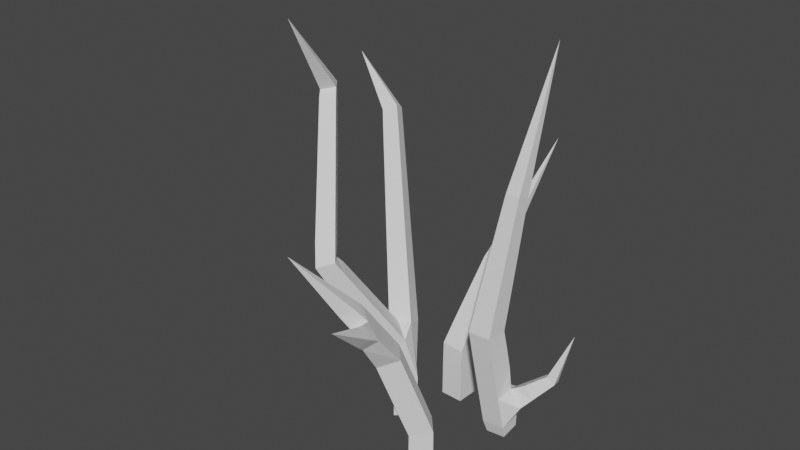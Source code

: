 # Source: Scrub1.blend  (saved by Blender 2.92.15; exported with 4.5.12 LTS)
import bpy
from mathutils import Matrix  # noqa: F401  (used for matrix-valued properties, if any)

bpy.ops.wm.read_factory_settings(use_empty=True)
scene = bpy.context.scene
scene.name = 'Scene'

# ---- collections
col_collection = bpy.data.collections.new('Collection'); scene.collection.children.link(col_collection)

# ---- world
world_world = bpy.data.worlds.new('World'); scene.world = world_world
world_world.use_nodes = True; world_world.node_tree.nodes.clear()
_N = world_world.node_tree.nodes; _L = world_world.node_tree.links
n0 = _N.new('ShaderNodeOutputWorld'); n0.name = 'World Output'; n0.location = (300, 300)
n1 = _N.new('ShaderNodeBackground'); n1.name = 'Background'; n1.location = (10, 300)
n1.inputs[0].default_value = (0.05088, 0.05088, 0.05088, 1.0)
_L.new(n1.outputs[0], n0.inputs[0])
n0.is_active_output = True
world_world.color = (0.05088, 0.05088, 0.05088)
world_world.use_sun_shadow = False
world_world.sun_shadow_jitter_overblur = 0.0

# ---- meshes
me_plane = bpy.data.meshes.new('Plane')
me_plane.from_pydata([(-0.01861, -0.002709, -0.01888), (0.01851, 0.003848, -0.01878), (0.01861, 0.002709, 0.01888), (-0.01851, -0.003848, 0.01878), (-0.1855, 0.3323, 0.05828), (-0.1254, 0.2644, 0.1462), (-0.01884, -0.03351, -0.01884), (0.01884, -0.03351, -0.01884), (0.01884, -0.03351, 0.01884), (-0.01884, -0.03351, 0.01884), (-0.03024, 0.02846, -0.01686), (0.005162, 0.04137, -0.01647), (0.005558, 0.03912, 0.02115), (-0.02985, 0.02621, 0.02076), (-0.04259, 0.06225, -0.01472), (-0.007181, 0.07516, -0.01432), (-0.006784, 0.07291, 0.0233), (-0.04219, 0.06, 0.0229), (-0.05493, 0.09604, -0.01257), (-0.01952, 0.1089, -0.01217), (-0.01913, 0.1067, 0.02544), (-0.05453, 0.09379, 0.02505), (-0.06727, 0.1298, -0.01043), (-0.03187, 0.1427, -0.01003), (-0.03147, 0.1405, 0.02759), (-0.06688, 0.1276, 0.02719), (-0.108, 0.2074, 0.01016), (-0.08521, 0.2244, 0.01016), (-0.07781, 0.2165, 0.04046), (-0.1007, 0.2005, 0.04046), (-0.1212, 0.2286, 0.01835), (-0.1018, 0.2431, 0.01835), (-0.09839, 0.2385, 0.0419), (-0.1178, 0.2241, 0.0419), (-0.06296, 0.1962, 0.06057), (-0.08599, 0.1813, 0.06057), (-0.103, 0.212, 0.06352), (-0.08391, 0.2243, 0.06352), (-0.07445, 0.2096, 0.07799), (-0.09351, 0.1973, 0.07799)], [], [(16, 17, 13, 12), (14, 15, 11, 10), (13, 10, 0, 3), (12, 13, 3, 2), (15, 16, 12, 11), (25, 35, 29), (24, 34, 35, 25), (11, 12, 2, 1), (10, 11, 1, 0), (25, 29, 26, 22), (23, 22, 26, 27), (6, 7, 8, 9), (34, 23, 27, 28), (30, 4, 31), (34, 24, 23), (17, 14, 10, 13), (18, 19, 15, 14), (19, 20, 16, 15), (20, 21, 17, 16), (21, 18, 14, 17), (22, 23, 19, 18), (23, 24, 20, 19), (24, 25, 21, 20), (25, 22, 18, 21), (30, 31, 27, 26), (31, 32, 28, 27), (32, 33, 29, 28), (33, 30, 26, 29), (33, 32, 4), (32, 31, 4), (30, 33, 4), (36, 37, 28, 29), (37, 38, 34, 28), (38, 39, 35, 34), (39, 36, 29, 35), (37, 36, 5), (38, 5, 39), (37, 5, 38), (36, 39, 5), (0, 1, 7, 6), (1, 2, 8, 7), (2, 3, 9, 8), (3, 0, 6, 9)])
me_plane.use_remesh_fix_poles = True
me_plane.use_remesh_preserve_attributes = False
me_plane.use_mirror_vertex_groups = False
me_plane.update()
me_plane_002 = bpy.data.meshes.new('Plane.002')
me_plane_002.from_pydata([(-0.132, 0.2254, 0.03091), (-0.1033, 0.2336, 0.03071), (-0.1044, 0.2381, 0.06015), (-0.133, 0.2298, 0.06035), (-0.06286, 0.4569, -0.2499), (-0.0004102, 0.3855, -0.1801), (-0.02201, 0.376, -0.1839), (-0.03055, 0.3878, -0.165), (-0.008953, 0.3973, -0.1612), (-0.1223, 0.4587, -0.09138), (-0.09876, 0.4628, -0.09031), (-0.09977, 0.4625, -0.06643), (-0.1233, 0.4584, -0.06749), (0.01884, -0.06621, -0.01884), (-0.01884, -0.06621, -0.01884), (-0.01884, -0.06621, 0.01884), (0.01884, -0.06621, 0.01884), (-0.1197, 0.2055, 0.02549), (-0.09381, 0.2218, 0.02549), (-0.09052, 0.2166, 0.05552), (-0.1165, 0.2003, 0.05552), (-0.1047, 0.1806, 0.01898), (-0.07787, 0.1975, 0.01898), (-0.07447, 0.1921, 0.05004), (-0.1013, 0.1752, 0.05004), (-0.08855, 0.1539, 0.01202), (-0.06079, 0.1714, 0.01202), (-0.05727, 0.1658, 0.04416), (-0.08503, 0.1484, 0.04416), (-0.07167, 0.1261, 0.004729), (-0.04292, 0.1442, 0.004729), (-0.03928, 0.1384, 0.03801), (-0.06803, 0.1203, 0.03801), (-0.05422, 0.09723, -0.002806), (-0.02445, 0.116, -0.002806), (-0.02068, 0.11, 0.03166), (-0.05044, 0.09124, 0.03166), (-0.03629, 0.06762, -0.01055), (-0.005476, 0.08703, -0.01055), (-0.00157, 0.08083, 0.02513), (-0.03239, 0.06142, 0.02513), (0.02117, 0.08229, -0.0312), (-0.01261, 0.07551, -0.04164), (-0.02497, 0.09027, -0.01123), (0.008799, 0.09705, -0.0007865), (0.01889, 0.1145, -0.047), (-0.01367, 0.108, -0.05707), (-0.0256, 0.1222, -0.02775), (0.006965, 0.1287, -0.01768), (0.01682, 0.1438, -0.06136), (-0.01464, 0.1375, -0.07108), (-0.02616, 0.1512, -0.04276), (0.005299, 0.1575, -0.03303), (0.01488, 0.1713, -0.07485), (-0.01555, 0.1652, -0.08426), (-0.02669, 0.1785, -0.05686), (0.003734, 0.1846, -0.04745), (0.01302, 0.1976, -0.08773), (-0.01642, 0.1916, -0.09683), (-0.0272, 0.2045, -0.07032), (0.002239, 0.2104, -0.06122), (0.01123, 0.2229, -0.1001), (-0.01726, 0.2171, -0.109), (-0.02769, 0.2296, -0.0833), (0.0007985, 0.2353, -0.0745), (0.009496, 0.2474, -0.1122), (-0.01807, 0.2419, -0.1207), (-0.02817, 0.2539, -0.09589), (-0.0005987, 0.2595, -0.08737), (0.007806, 0.2713, -0.1239), (-0.01886, 0.266, -0.1322), (-0.02863, 0.2776, -0.1082), (-0.00196, 0.283, -0.09991), (0.006154, 0.2947, -0.1354), (-0.01964, 0.2895, -0.1434), (-0.02908, 0.3008, -0.1201), (-0.00329, 0.306, -0.1122), (0.004536, 0.3176, -0.1466), (-0.02039, 0.3126, -0.1543), (-0.02952, 0.3235, -0.1319), (-0.004593, 0.3285, -0.1242), (0.002946, 0.3401, -0.1577), (-0.02114, 0.3353, -0.1651), (-0.02996, 0.3458, -0.1434), (-0.005873, 0.3506, -0.136), (0.001383, 0.3622, -0.1685), (-0.02187, 0.3576, -0.1757), (-0.03039, 0.3677, -0.1547), (-0.007132, 0.3724, -0.1476), (-0.1227, 0.4374, -0.0812), (-0.09846, 0.4377, -0.07916), (-0.1004, 0.4494, -0.05786), (-0.1247, 0.449, -0.0599), (-0.1236, 0.4169, -0.07041), (-0.09881, 0.4173, -0.06832), (-0.1008, 0.4292, -0.04656), (-0.1256, 0.4288, -0.04865), (-0.1245, 0.3951, -0.0589), (-0.09919, 0.3955, -0.05676), (-0.1012, 0.4076, -0.03452), (-0.1266, 0.4073, -0.03666), (-0.1255, 0.3724, -0.0469), (-0.09958, 0.3728, -0.04472), (-0.1017, 0.3852, -0.02197), (-0.1276, 0.3848, -0.02415), (-0.1265, 0.349, -0.03452), (-0.09998, 0.3493, -0.03229), (-0.1021, 0.3621, -0.009016), (-0.1286, 0.3617, -0.01125), (-0.1275, 0.3249, -0.02184), (-0.1004, 0.3253, -0.01955), (-0.1026, 0.3383, 0.004259), (-0.1297, 0.3379, 0.001974), (-0.1286, 0.3004, -0.008886), (-0.1008, 0.3008, -0.006548), (-0.1031, 0.3141, 0.01781), (-0.1308, 0.3137, 0.01547), (-0.1296, 0.2754, 0.004295), (-0.1013, 0.2759, 0.006686), (-0.1036, 0.2895, 0.0316), (-0.1319, 0.2891, 0.02921), (-0.1307, 0.2501, 0.01768), (-0.1017, 0.2505, 0.02013), (-0.104, 0.2645, 0.04561), (-0.1331, 0.264, 0.04316), (-0.1613, 0.5841, -0.005097), (0.01884, 0.007386, -0.01884), (-0.01884, 0.007386, -0.01884), (-0.01884, 0.007386, 0.01884), (0.01884, 0.007386, 0.01884), (0.01884, -0.02941, -0.01884), (-0.01884, -0.02941, -0.01884), (-0.01884, -0.02941, 0.01884), (0.01884, -0.02941, 0.01884), (-0.03629, 0.06762, -0.01055), (-0.00157, 0.08083, 0.02513), (-0.03239, 0.06142, 0.02513)], [], [(44, 43, 39), (1, 2, 19, 18), (40, 129, 39), (129, 44, 39), (0, 1, 18, 17), (127, 37, 43, 42), (16, 15, 14, 13), (37, 134, 38, 43), (43, 38, 135, 39), (128, 129, 40), (127, 128, 40, 37), (126, 41, 44, 129), (39, 135, 136, 40), (126, 42, 41), (126, 127, 42), (40, 136, 134, 37), (2, 3, 20, 19), (3, 0, 17, 20), (17, 18, 22, 21), (18, 19, 23, 22), (19, 20, 24, 23), (20, 17, 21, 24), (21, 22, 26, 25), (22, 23, 27, 26), (23, 24, 28, 27), (24, 21, 25, 28), (25, 26, 30, 29), (26, 27, 31, 30), (27, 28, 32, 31), (28, 25, 29, 32), (29, 30, 34, 33), (30, 31, 35, 34), (31, 32, 36, 35), (32, 29, 33, 36), (33, 34, 38, 134), (34, 35, 135, 38), (35, 36, 136, 135), (36, 33, 134, 136), (41, 42, 46, 45), (42, 43, 47, 46), (43, 44, 48, 47), (44, 41, 45, 48), (45, 46, 50, 49), (46, 47, 51, 50), (47, 48, 52, 51), (48, 45, 49, 52), (49, 50, 54, 53), (50, 51, 55, 54), (51, 52, 56, 55), (52, 49, 53, 56), (53, 54, 58, 57), (54, 55, 59, 58), (55, 56, 60, 59), (56, 53, 57, 60), (57, 58, 62, 61), (58, 59, 63, 62), (59, 60, 64, 63), (60, 57, 61, 64), (61, 62, 66, 65), (62, 63, 67, 66), (63, 64, 68, 67), (64, 61, 65, 68), (65, 66, 70, 69), (66, 67, 71, 70), (67, 68, 72, 71), (68, 65, 69, 72), (69, 70, 74, 73), (70, 71, 75, 74), (71, 72, 76, 75), (72, 69, 73, 76), (73, 74, 78, 77), (74, 75, 79, 78), (75, 76, 80, 79), (76, 73, 77, 80), (77, 78, 82, 81), (78, 79, 83, 82), (79, 80, 84, 83), (80, 77, 81, 84), (81, 82, 86, 85), (82, 83, 87, 86), (83, 84, 88, 87), (84, 81, 85, 88), (85, 86, 6, 5), (86, 87, 7, 6), (87, 88, 8, 7), (88, 85, 5, 8), (9, 10, 90, 89), (10, 11, 91, 90), (11, 12, 92, 91), (12, 9, 89, 92), (89, 90, 94, 93), (90, 91, 95, 94), (91, 92, 96, 95), (92, 89, 93, 96), (93, 94, 98, 97), (94, 95, 99, 98), (95, 96, 100, 99), (96, 93, 97, 100), (97, 98, 102, 101), (98, 99, 103, 102), (99, 100, 104, 103), (100, 97, 101, 104), (101, 102, 106, 105), (102, 103, 107, 106), (103, 104, 108, 107), (104, 101, 105, 108), (105, 106, 110, 109), (106, 107, 111, 110), (107, 108, 112, 111), (108, 105, 109, 112), (109, 110, 114, 113), (110, 111, 115, 114), (111, 112, 116, 115), (112, 109, 113, 116), (113, 114, 118, 117), (114, 115, 119, 118), (115, 116, 120, 119), (116, 113, 117, 120), (117, 118, 122, 121), (118, 119, 123, 122), (119, 120, 124, 123), (120, 117, 121, 124), (121, 122, 1, 0), (122, 123, 2, 1), (123, 124, 3, 2), (124, 121, 0, 3), (130, 131, 127, 126), (131, 132, 128, 127), (132, 133, 129, 128), (133, 130, 126, 129), (13, 14, 131, 130), (14, 15, 132, 131), (15, 16, 133, 132), (16, 13, 130, 133), (125, 12, 11), (11, 10, 125), (9, 12, 125), (10, 9, 125), (4, 6, 7), (7, 8, 4), (5, 4, 8), (6, 4, 5)])
me_plane_002.use_remesh_fix_poles = True
me_plane_002.use_remesh_preserve_attributes = False
me_plane_002.use_mirror_vertex_groups = False
me_plane_002.update()
me_plane_003 = bpy.data.meshes.new('Plane.003')
me_plane_003.from_pydata([(0.01919, 0.02162, -0.01783), (-0.01843, 0.02362, -0.01903), (-0.01919, 0.03147, 0.01783), (0.01843, 0.02947, 0.01903), (0.02365, 0.3262, -0.2182), (0.02885, 0.1547, -0.06991), (0.005001, 0.1562, -0.07057), (0.005345, 0.1696, -0.05076), (0.0292, 0.1681, -0.05011), (0.01933, -0.06621, -0.01834), (-0.01834, -0.06621, -0.01933), (-0.01933, -0.06621, 0.01834), (0.01834, -0.06621, 0.01933), (0.02151, 0.05426, -0.0309), (-0.01226, 0.05779, -0.03254), (-0.01233, 0.07162, -0.00149), (0.02144, 0.06809, 0.0001521), (0.0236, 0.08272, -0.04202), (-0.007368, 0.08595, -0.04353), (-0.007428, 0.09863, -0.01505), (0.02354, 0.0954, -0.01354), (0.0255, 0.1086, -0.05212), (-0.002922, 0.1115, -0.05351), (-0.002977, 0.1232, -0.02737), (0.02545, 0.1202, -0.02598), (0.02729, 0.1329, -0.06162), (0.001255, 0.1356, -0.06288), (0.001205, 0.1462, -0.03894), (0.02724, 0.1435, -0.03768), (0.01933, -0.004372, -0.01834), (-0.01834, -0.004372, -0.01933), (-0.01933, -0.004372, 0.01834), (0.01834, -0.004372, 0.01933), (0.01933, -0.03529, -0.01834), (-0.01834, -0.03529, -0.01933), (-0.01933, -0.03529, 0.01834), (0.01834, -0.03529, 0.01933)], [], [(12, 11, 10, 9), (6, 4, 5), (8, 4, 7), (5, 4, 8), (7, 4, 6), (0, 1, 14, 13), (1, 2, 15, 14), (2, 3, 16, 15), (3, 0, 13, 16), (13, 14, 18, 17), (14, 15, 19, 18), (15, 16, 20, 19), (16, 13, 17, 20), (17, 18, 22, 21), (18, 19, 23, 22), (19, 20, 24, 23), (20, 17, 21, 24), (21, 22, 26, 25), (22, 23, 27, 26), (23, 24, 28, 27), (24, 21, 25, 28), (25, 26, 6, 5), (26, 27, 7, 6), (27, 28, 8, 7), (28, 25, 5, 8), (29, 30, 1, 0), (30, 31, 2, 1), (31, 32, 3, 2), (32, 29, 0, 3), (33, 34, 30, 29), (34, 35, 31, 30), (35, 36, 32, 31), (36, 33, 29, 32), (9, 10, 34, 33), (10, 11, 35, 34), (11, 12, 36, 35), (12, 9, 33, 36)])
me_plane_003.use_remesh_fix_poles = True
me_plane_003.use_remesh_preserve_attributes = False
me_plane_003.use_mirror_vertex_groups = False
me_plane_003.update()
me_plane_004 = bpy.data.meshes.new('Plane.004')
me_plane_004.from_pydata([(0.001829, 0.1189, 0.008062), (-0.03583, 0.1176, 0.007573), (-0.0364, 0.1197, 0.0452), (0.001266, 0.121, 0.04569), (-0.01917, 0.5359, -0.1266), (0.0001437, 0.3226, -0.03863), (-0.02376, 0.3223, -0.03892), (-0.02412, 0.3304, -0.01643), (-0.0002162, 0.3307, -0.01614), (0.01603, -0.06239, -0.01615), (-0.01646, -0.06542, -0.01615), (-0.01603, -0.07002, 0.01615), (0.01646, -0.06699, 0.01615), (0.009258, -0.06401, -0.009327), (-0.009505, -0.06575, -0.009327), (-0.009258, -0.06841, 0.009327), (0.009505, -0.06666, 0.009327), (0.05917, 0.04311, -0.03927), (0.07278, 0.03406, -0.04051), (0.07595, 0.03664, -0.02464), (0.06234, 0.04569, -0.0234), (0.09439, 0.123, -0.0413), (0.001505, 0.1568, -0.0009039), (-0.03336, 0.1575, -0.001659), (-0.03391, 0.1663, 0.03208), (0.0009504, 0.1656, 0.03283), (0.001241, 0.1893, -0.008306), (-0.03148, 0.1899, -0.009015), (-0.032, 0.1982, 0.02265), (0.00072, 0.1976, 0.02336), (0.001, 0.2188, -0.01503), (-0.02978, 0.2194, -0.0157), (-0.03027, 0.2272, 0.01409), (0.0005108, 0.2266, 0.01476), (0.0007748, 0.2465, -0.02135), (-0.02818, 0.2471, -0.02198), (-0.02864, 0.2544, 0.006043), (0.0003142, 0.2538, 0.00667), (0.0005593, 0.273, -0.02738), (-0.02665, 0.2735, -0.02797), (-0.02709, 0.2804, -0.00164), (0.0001264, 0.2799, -0.001051), (0.0003516, 0.2985, -0.0332), (-0.02518, 0.299, -0.03375), (-0.02559, 0.3055, -0.009045), (-5.453e-05, 0.305, -0.008492), (0.01664, -0.04166, -0.01576), (-0.02089, -0.04516, -0.01576), (-0.02039, -0.05047, 0.02155), (0.01713, -0.04697, 0.02155), (0.004907, 0.08739, 0.003055), (-0.03262, 0.08398, 0.002477), (-0.03271, 0.07862, 0.03978), (0.00482, 0.08203, 0.04036), (0.008289, 0.05109, -0.002157), (-0.02924, 0.04767, -0.002735), (-0.02933, 0.04231, 0.03457), (0.008202, 0.04572, 0.03515), (0.01408, 0.01391, -0.0008261), (-0.02586, 0.01136, -0.007947), (-0.02594, 0.006001, 0.02936), (0.01158, 0.009414, 0.02994), (0.008545, 0.005706, -0.02207), (0.02876, -0.0162, -0.02207), (0.0367, -0.008876, 0.005716), (0.02794, 0.02014, -0.02869), (0.04471, 0.001964, -0.02869), (0.0513, 0.008044, -0.005641), (0.03453, 0.02622, -0.005641), (0.04464, 0.03258, -0.03441), (0.05845, 0.01762, -0.03441), (0.06388, 0.02262, -0.01543), (0.05007, 0.03759, -0.01543)], [], [(48, 61, 60), (48, 49, 61), (20, 21, 17), (58, 62, 59), (62, 47, 59), (63, 46, 47), (62, 63, 47), (64, 58, 61, 49), (16, 15, 14, 13), (7, 4, 6), (46, 63, 64, 49), (47, 48, 60, 59), (8, 4, 7), (5, 4, 8), (6, 4, 5), (0, 1, 23, 22), (1, 2, 24, 23), (2, 3, 25, 24), (3, 0, 22, 25), (22, 23, 27, 26), (23, 24, 28, 27), (24, 25, 29, 28), (25, 22, 26, 29), (26, 27, 31, 30), (27, 28, 32, 31), (28, 29, 33, 32), (29, 26, 30, 33), (30, 31, 35, 34), (31, 32, 36, 35), (32, 33, 37, 36), (33, 30, 34, 37), (34, 35, 39, 38), (35, 36, 40, 39), (36, 37, 41, 40), (37, 34, 38, 41), (38, 39, 43, 42), (39, 40, 44, 43), (40, 41, 45, 44), (41, 38, 42, 45), (42, 43, 6, 5), (43, 44, 7, 6), (44, 45, 8, 7), (45, 42, 5, 8), (9, 10, 47, 46), (10, 11, 48, 47), (11, 12, 49, 48), (12, 9, 46, 49), (9, 10, 14, 13), (10, 11, 15, 14), (11, 12, 16, 15), (12, 9, 13, 16), (50, 51, 1, 0), (51, 52, 2, 1), (52, 53, 3, 2), (53, 50, 0, 3), (54, 55, 51, 50), (55, 56, 52, 51), (56, 57, 53, 52), (57, 54, 50, 53), (58, 59, 55, 54), (59, 60, 56, 55), (60, 61, 57, 56), (61, 58, 54, 57), (65, 66, 63, 62), (66, 67, 64, 63), (67, 68, 58, 64), (68, 65, 62, 58), (69, 70, 66, 65), (70, 71, 67, 66), (71, 72, 68, 67), (72, 69, 65, 68), (17, 18, 70, 69), (18, 19, 71, 70), (19, 20, 72, 71), (20, 17, 69, 72), (19, 18, 21), (17, 21, 18), (20, 19, 21)])
me_plane_004.use_remesh_fix_poles = True
me_plane_004.use_remesh_preserve_attributes = False
me_plane_004.use_mirror_vertex_groups = False
me_plane_004.update()

# ---- objects
ob_plane = bpy.data.objects.new('Plane', me_plane)
ob_plane_001 = bpy.data.objects.new('Plane.001', me_plane_002)
ob_plane_002 = bpy.data.objects.new('Plane.002', me_plane_003)
ob_plane_003 = bpy.data.objects.new('Plane.003', me_plane_004)

# ---- transforms, parenting, visibility, modifiers, constraints
ob_plane.location = (-0.06683, -0.08075, 0.01899)
ob_plane.rotation_euler = (1.571, -0.0, 0.7241)
ob_plane.lineart.crease_threshold = 0.0
ob_plane_001.location = (-0.1433, -0.02495, 0.05192)
ob_plane_001.rotation_euler = (1.571, -0.0, 0.7241)
ob_plane_001.lineart.crease_threshold = 0.0
ob_plane_002.location = (-0.1043, 0.06703, 0.05192)
ob_plane_002.rotation_euler = (1.571, -0.0, -0.01243)
ob_plane_002.lineart.crease_threshold = 0.0
ob_plane_003.location = (0.006543, 0.03286, 0.05192)
ob_plane_003.rotation_euler = (1.571, -0.0, -0.01243)
ob_plane_003.lineart.crease_threshold = 0.0

# ---- collection membership
col_collection.objects.link(ob_plane)
col_collection.objects.link(ob_plane_001)
col_collection.objects.link(ob_plane_002)
col_collection.objects.link(ob_plane_003)

# ---- scene / render settings (as saved in the file)
scene.frame_start = 1; scene.frame_end = 250; scene.frame_set(1)
scene.render.engine = 'BLENDER_EEVEE_NEXT'
scene.cycles.use_denoising = False
scene.cycles.samples = 128
scene.cycles.sampling_pattern = 'TABULATED_SOBOL'
scene.cycles.use_adaptive_sampling = False
scene.cycles.use_light_tree = False
scene.view_settings.view_transform = 'Filmic'
bpy.context.view_layer.update()

# ---- added for rendering (the .blend has no active camera and no usable light): camera, sun
cam_auto = bpy.data.cameras.new('AutoCamera')
cam_auto.lens = 50.0
cam_auto.sensor_width = 36.0
cam_auto.clip_end = 1000.0
ob_auto_camera = bpy.data.objects.new('AutoCamera', cam_auto)
scene.collection.objects.link(ob_auto_camera)
ob_auto_camera.location = (0.793233, -1.16204, 1.07443)
ob_auto_camera.rotation_euler = (1.09748, -7.21219e-08, 0.694738)
scene.camera = ob_auto_camera
light_auto_sun = bpy.data.lights.new('AutoSun', 'SUN')
light_auto_sun.energy = 3.0
light_auto_sun.angle = 0.0523599
ob_auto_sun = bpy.data.objects.new('AutoSun', light_auto_sun)
scene.collection.objects.link(ob_auto_sun)
ob_auto_sun.rotation_euler = (0.872665, 0.174533, 0.523599)
bpy.context.view_layer.update()
